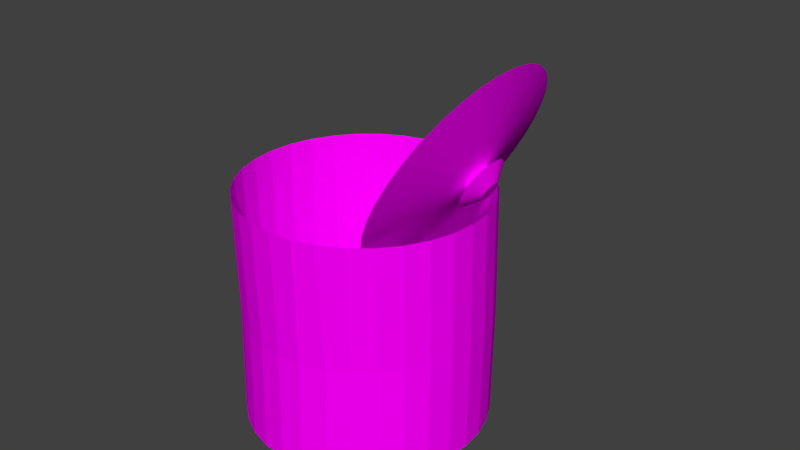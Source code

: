 # Source: MS-Dynamittopf.blend  (saved by Blender 2.76.0; exported with 4.5.12 LTS)
import bpy
from mathutils import Matrix  # noqa: F401  (used for matrix-valued properties, if any)

bpy.ops.wm.read_factory_settings(use_empty=True)
scene = bpy.context.scene
scene.name = 'Scene'

# ---- collections
col_collection_1 = bpy.data.collections.new('Collection 1'); scene.collection.children.link(col_collection_1)
col_dynamit = bpy.data.collections.new('Dynamit')  # instanced only; not linked into the scene

# ---- images (referenced by path relative to the original .blend; pixels are not part of the script)
import os
ASSET_DIR = os.environ.get("B2B_ASSET_DIR", "")  # directory of the original .blend (textures are referenced by path, not embedded)
HERE = os.path.dirname(os.path.abspath(__file__))  # packed textures are extracted next to this script under _unpacked/

def load_image(name, relpath, width, height, colorspace="sRGB"):
    """Load a texture the original file referenced (path relative to the .blend, or extracted next to this script)."""
    p = next((c for c in (os.path.join(HERE, relpath), os.path.join(ASSET_DIR, relpath)) if relpath and os.path.exists(c)), "")
    if p:
        img = bpy.data.images.load(p, check_existing=True)
        img.name = name
    else:  # same state as the original file: an image datablock whose file is absent (Cycles renders it pink)
        img = bpy.data.images.new(name, width, height)
        img.source = "FILE"
        img.filepath = "//" + (relpath or name)
    img.colorspace_settings.name = colorspace
    return img
img_edelstahl_1_400_jpg = load_image('edelstahl_1_400.jpg', 'edelstahl_1_400.jpg', 1024, 1024, 'sRGB')

# ---- materials (node trees are filled in below, after node groups)
mat_material_001 = bpy.data.materials.new('Material.001')
mat_material_001.alpha_threshold = 0.0
mat_material_001.roughness = 0.5

# ---- material node trees
mat_material_001.use_nodes = True; mat_material_001.node_tree.nodes.clear()
_N = mat_material_001.node_tree.nodes; _L = mat_material_001.node_tree.links
n0 = _N.new('ShaderNodeOutputMaterial'); n0.name = 'Material Output'; n0.location = (300, 300)
n1 = _N.new('ShaderNodeBsdfDiffuse'); n1.name = 'Diffuse BSDF'; n1.location = (10, 300)
n2 = _N.new('ShaderNodeTexImage'); n2.name = 'Image Texture'; n2.location = (-180, 300)
n2.width = 140
n2.image = img_edelstahl_1_400_jpg
_L.new(n1.outputs[0], n0.inputs[0])
_L.new(n2.outputs[0], n1.inputs[0])
n0.is_active_output = True

# ---- world
world_world = bpy.data.worlds.new('World'); scene.world = world_world
world_world.color = (0.05088, 0.05088, 0.05088)
world_world.use_sun_shadow = False
world_world.sun_shadow_jitter_overblur = 0.0
world_world.cycles.sampling_method = 'MANUAL'
world_world.cycles.sample_map_resolution = 256

# ---- meshes
me_circle_001 = bpy.data.meshes.new('Circle.001')
me_circle_001.from_pydata([(0.0, 1.0, 0.0), (-0.1951, 0.9808, 0.0), (-0.3827, 0.9239, 0.0), (-0.5556, 0.8315, 0.0), (-0.7071, 0.7071, 0.0), (-0.8315, 0.5556, 0.0), (-0.9239, 0.3827, 0.0), (-0.9808, 0.1951, 0.0), (-1.0, 7.55e-08, 0.0), (-0.9808, -0.1951, 0.0), (-0.9239, -0.3827, 0.0), (-0.8315, -0.5556, 0.0), (-0.7071, -0.7071, 0.0), (-0.5556, -0.8315, 0.0), (-0.3827, -0.9239, 0.0), (-0.1951, -0.9808, 0.0), (3.258e-07, -1.0, 0.0), (0.1951, -0.9808, 0.0), (0.3827, -0.9239, 0.0), (0.5556, -0.8315, 0.0), (0.7071, -0.7071, 0.0), (0.8315, -0.5556, 0.0), (0.9239, -0.3827, 0.0), (0.9808, -0.1951, 0.0), (1.0, 9.656e-07, 0.0), (0.9808, 0.1951, 0.0), (0.9239, 0.3827, 0.0), (0.8315, 0.5556, 0.0), (0.7071, 0.7071, 0.0), (0.5556, 0.8315, 0.0), (0.3827, 0.9239, 0.0), (0.1951, 0.9808, 0.0), (-0.03578, 0.1012, 0.1904), (-0.06206, 0.09863, 0.1904), (-0.08734, 0.09096, 0.1904), (-0.1106, 0.07851, 0.1904), (-0.1311, 0.06175, 0.1904), (-0.1478, 0.04133, 0.1904), (-0.1603, 0.01804, 0.1904), (-0.1679, -0.00724, 0.1904), (-0.1705, -0.03353, 0.1904), (-0.1679, -0.05981, 0.1904), (-0.1603, -0.08509, 0.1904), (-0.1478, -0.1084, 0.1904), (-0.1311, -0.1288, 0.1904), (-0.1106, -0.1456, 0.1904), (-0.08734, -0.158, 0.1904), (-0.06206, -0.1657, 0.1904), (-0.03578, -0.1683, 0.1904), (-0.009491, -0.1657, 0.1904), (0.01579, -0.158, 0.1904), (0.03908, -0.1456, 0.1904), (0.0595, -0.1288, 0.1904), (0.07625, -0.1084, 0.1904), (0.08871, -0.08509, 0.1904), (0.09637, -0.05981, 0.1904), (0.09896, -0.03353, 0.1904), (0.09637, -0.007239, 0.1904), (0.08871, 0.01804, 0.1904), (0.07625, 0.04133, 0.1904), (0.0595, 0.06175, 0.1904), (0.03908, 0.07851, 0.1904), (0.01579, 0.09096, 0.1904), (-0.009491, 0.09863, 0.1904), (-0.06216, 0.0991, 0.2433), (-0.03578, 0.1017, 0.2433), (-0.08753, 0.09141, 0.2433), (-0.1109, 0.07891, 0.2433), (-0.1314, 0.06209, 0.2433), (-0.1482, 0.0416, 0.2433), (-0.1607, 0.01822, 0.2433), (-0.1684, -0.007144, 0.2433), (-0.171, -0.03353, 0.2433), (-0.1684, -0.05991, 0.2433), (-0.1607, -0.08528, 0.2433), (-0.1482, -0.1087, 0.2433), (-0.1314, -0.1291, 0.2433), (-0.1109, -0.146, 0.2433), (-0.08753, -0.1585, 0.2433), (-0.06216, -0.1662, 0.2433), (-0.03578, -0.1688, 0.2433), (-0.009396, -0.1662, 0.2433), (0.01597, -0.1585, 0.2433), (0.03935, -0.146, 0.2433), (0.05984, -0.1291, 0.2433), (0.07666, -0.1087, 0.2433), (0.08916, -0.08528, 0.2433), (0.09685, -0.05991, 0.2433), (0.09945, -0.03353, 0.2433), (0.09685, -0.007144, 0.2433), (0.08916, 0.01822, 0.2433), (0.07666, 0.0416, 0.2433), (0.05984, 0.06209, 0.2433), (0.03935, 0.07891, 0.2433), (0.01597, 0.09141, 0.2433), (-0.009396, 0.0991, 0.2433), (-0.08285, 0.2031, 0.2485), (-0.03578, 0.2077, 0.2485), (-0.1281, 0.1894, 0.2485), (-0.1698, 0.1671, 0.2485), (-0.2064, 0.1371, 0.2485), (-0.2364, 0.1005, 0.2485), (-0.2587, 0.05881, 0.2485), (-0.2724, 0.01354, 0.2485), (-0.2771, -0.03353, 0.2485), (-0.2724, -0.0806, 0.2485), (-0.2587, -0.1259, 0.2485), (-0.2364, -0.1676, 0.2485), (-0.2064, -0.2041, 0.2485), (-0.1698, -0.2341, 0.2485), (-0.1281, -0.2564, 0.2485), (-0.08285, -0.2702, 0.2485), (-0.03578, -0.2748, 0.2485), (0.01129, -0.2702, 0.2485), (0.05655, -0.2564, 0.2485), (0.09827, -0.2341, 0.2485), (0.1348, -0.2041, 0.2485), (0.1648, -0.1676, 0.2485), (0.1871, -0.1259, 0.2485), (0.2009, -0.0806, 0.2485), (0.2055, -0.03353, 0.2485), (0.2009, 0.01354, 0.2485), (0.1871, 0.05881, 0.2485), (0.1648, 0.1005, 0.2485), (0.1348, 0.1371, 0.2485), (0.09827, 0.1671, 0.2485), (0.05655, 0.1894, 0.2485), (0.01129, 0.2031, 0.2485), (-0.05162, 0.04613, 0.3417), (-0.03578, 0.04769, 0.3417), (-0.06686, 0.04151, 0.3417), (-0.0809, 0.034, 0.3417), (-0.0932, 0.0239, 0.3417), (-0.1033, 0.01159, 0.3417), (-0.1108, -0.002447, 0.3417), (-0.1154, -0.01768, 0.3417), (-0.117, -0.03353, 0.3417), (-0.1154, -0.04937, 0.3417), (-0.1108, -0.06461, 0.3417), (-0.1033, -0.07865, 0.3417), (-0.0932, -0.09095, 0.3417), (-0.0809, -0.1011, 0.3417), (-0.06686, -0.1086, 0.3417), (-0.05162, -0.1132, 0.3417), (-0.03578, -0.1147, 0.3417), (-0.01993, -0.1132, 0.3417), (-0.004698, -0.1086, 0.3417), (0.009343, -0.1011, 0.3417), (0.02165, -0.09095, 0.3417), (0.03175, -0.07865, 0.3417), (0.03925, -0.06461, 0.3417), (0.04388, -0.04937, 0.3417), (0.04544, -0.03353, 0.3417), (0.04388, -0.01768, 0.3417), (0.03925, -0.002447, 0.3417), (0.03175, 0.01159, 0.3417), (0.02165, 0.0239, 0.3417), (0.009342, 0.034, 0.3417), (-0.004698, 0.04151, 0.3417), (-0.01993, 0.04613, 0.3417)], [], [(24, 25, 57, 56), (11, 12, 44, 43), (25, 26, 58, 57), (12, 13, 45, 44), (26, 27, 59, 58), (13, 14, 46, 45), (0, 1, 33, 32), (27, 28, 60, 59), (14, 15, 47, 46), (1, 2, 34, 33), (28, 29, 61, 60), (15, 16, 48, 47), (2, 3, 35, 34), (29, 30, 62, 61), (16, 17, 49, 48), (3, 4, 36, 35), (30, 31, 63, 62), (17, 18, 50, 49), (4, 5, 37, 36), (31, 0, 32, 63), (18, 19, 51, 50), (5, 6, 38, 37), (19, 20, 52, 51), (6, 7, 39, 38), (20, 21, 53, 52), (7, 8, 40, 39), (21, 22, 54, 53), (8, 9, 41, 40), (22, 23, 55, 54), (9, 10, 42, 41), (23, 24, 56, 55), (10, 11, 43, 42), (37, 38, 70, 69), (72, 73, 105, 104), (51, 52, 84, 83), (38, 39, 71, 70), (52, 53, 85, 84), (39, 40, 72, 71), (53, 54, 86, 85), (40, 41, 73, 72), (54, 55, 87, 86), (41, 42, 74, 73), (55, 56, 88, 87), (42, 43, 75, 74), (56, 57, 89, 88), (43, 44, 76, 75), (57, 58, 90, 89), (44, 45, 77, 76), (58, 59, 91, 90), (45, 46, 78, 77), (32, 33, 64, 65), (59, 60, 92, 91), (46, 47, 79, 78), (33, 34, 66, 64), (60, 61, 93, 92), (47, 48, 80, 79), (34, 35, 67, 66), (61, 62, 94, 93), (48, 49, 81, 80), (35, 36, 68, 67), (62, 63, 95, 94), (49, 50, 82, 81), (36, 37, 69, 68), (63, 32, 65, 95), (50, 51, 83, 82), (107, 108, 140, 139), (86, 87, 119, 118), (73, 74, 106, 105), (87, 88, 120, 119), (74, 75, 107, 106), (88, 89, 121, 120), (75, 76, 108, 107), (89, 90, 122, 121), (76, 77, 109, 108), (90, 91, 123, 122), (77, 78, 110, 109), (65, 64, 96, 97), (91, 92, 124, 123), (78, 79, 111, 110), (64, 66, 98, 96), (92, 93, 125, 124), (79, 80, 112, 111), (66, 67, 99, 98), (93, 94, 126, 125), (80, 81, 113, 112), (67, 68, 100, 99), (94, 95, 127, 126), (81, 82, 114, 113), (68, 69, 101, 100), (95, 65, 97, 127), (82, 83, 115, 114), (69, 70, 102, 101), (83, 84, 116, 115), (70, 71, 103, 102), (84, 85, 117, 116), (71, 72, 104, 103), (85, 86, 118, 117), (128, 130, 131, 132, 133, 134, 135, 136, 137, 138, 139, 140, 141, 142, 143, 144, 145, 146, 147, 148, 149, 150, 151, 152, 153, 154, 155, 156, 157, 158, 159, 129), (121, 122, 154, 153), (108, 109, 141, 140), (122, 123, 155, 154), (109, 110, 142, 141), (97, 96, 128, 129), (123, 124, 156, 155), (110, 111, 143, 142), (96, 98, 130, 128), (124, 125, 157, 156), (111, 112, 144, 143), (98, 99, 131, 130), (125, 126, 158, 157), (112, 113, 145, 144), (99, 100, 132, 131), (126, 127, 159, 158), (113, 114, 146, 145), (100, 101, 133, 132), (127, 97, 129, 159), (114, 115, 147, 146), (101, 102, 134, 133), (115, 116, 148, 147), (102, 103, 135, 134), (116, 117, 149, 148), (103, 104, 136, 135), (117, 118, 150, 149), (104, 105, 137, 136), (118, 119, 151, 150), (105, 106, 138, 137), (119, 120, 152, 151), (106, 107, 139, 138), (120, 121, 153, 152)])
me_circle_001.materials.append(mat_material_001)
me_circle_001.use_remesh_preserve_volume = False
me_circle_001.use_remesh_preserve_attributes = False
me_circle_001.use_mirror_vertex_groups = False
me_circle_001.update()
me_circle = bpy.data.meshes.new('Circle')
me_circle.from_pydata([(0.0, 1.0, 0.0), (-0.1951, 0.9808, 0.0), (-0.3827, 0.9239, 0.0), (-0.5556, 0.8315, 0.0), (-0.7071, 0.7071, 0.0), (-0.8315, 0.5556, 0.0), (-0.9239, 0.3827, 0.0), (-0.9808, 0.1951, 0.0), (-1.0, 7.55e-08, 0.0), (-0.9808, -0.1951, 0.0), (-0.9239, -0.3827, 0.0), (-0.8315, -0.5556, 0.0), (-0.7071, -0.7071, 0.0), (-0.5556, -0.8315, 0.0), (-0.3827, -0.9239, 0.0), (-0.1951, -0.9808, 0.0), (3.258e-07, -1.0, 0.0), (0.1951, -0.9808, 0.0), (0.3827, -0.9239, 0.0), (0.5556, -0.8315, 0.0), (0.7071, -0.7071, 0.0), (0.8315, -0.5556, 0.0), (0.9239, -0.3827, 0.0), (0.9808, -0.1951, 0.0), (1.0, 9.656e-07, 0.0), (0.9808, 0.1951, 0.0), (0.9239, 0.3827, 0.0), (0.8315, 0.5556, 0.0), (0.7071, 0.7071, 0.0), (0.5556, 0.8315, 0.0), (0.3827, 0.9239, 0.0), (0.1951, 0.9808, 0.0), (0.0, 1.0, 0.009723), (-0.1951, 0.9808, 0.009723), (-0.3827, 0.9239, 0.009723), (-0.5556, 0.8315, 0.009723), (-0.7071, 0.7071, 0.009723), (-0.8315, 0.5556, 0.009723), (-0.9239, 0.3827, 0.009723), (-0.9808, 0.1951, 0.009723), (-1.0, 7.55e-08, 0.009723), (-0.9808, -0.1951, 0.009723), (-0.9239, -0.3827, 0.009723), (-0.8315, -0.5556, 0.009723), (-0.7071, -0.7071, 0.009723), (-0.5556, -0.8315, 0.009723), (-0.3827, -0.9239, 0.009723), (-0.1951, -0.9808, 0.009723), (3.258e-07, -1.0, 0.009723), (0.1951, -0.9808, 0.009723), (0.3827, -0.9239, 0.009723), (0.5556, -0.8315, 0.009723), (0.7071, -0.7071, 0.009723), (0.8315, -0.5556, 0.009723), (0.9239, -0.3827, 0.009723), (0.9808, -0.1951, 0.009723), (1.0, 9.656e-07, 0.009723), (0.9808, 0.1951, 0.009723), (0.9239, 0.3827, 0.009723), (0.8315, 0.5556, 0.009723), (0.7071, 0.7071, 0.009723), (0.5556, 0.8315, 0.009723), (0.3827, 0.9239, 0.009723), (0.1951, 0.9808, 0.009723), (0.007781, 1.013, 0.9222), (-0.1873, 0.9934, 0.9222), (-0.3749, 0.9365, 0.9222), (-0.5478, 0.8441, 0.9222), (-0.6993, 0.7197, 0.9222), (-0.8237, 0.5682, 0.9222), (-0.9161, 0.3953, 0.9222), (-0.973, 0.2077, 0.9222), (-0.9922, 0.01261, 0.9222), (-0.973, -0.1825, 0.9222), (-0.9161, -0.3701, 0.9222), (-0.8237, -0.543, 0.9222), (-0.6993, -0.6945, 0.9222), (-0.5478, -0.8189, 0.9222), (-0.3749, -0.9113, 0.9222), (-0.1873, -0.9682, 0.9222), (0.007782, -0.9874, 0.9222), (0.2029, -0.9682, 0.9222), (0.3905, -0.9113, 0.9222), (0.5634, -0.8189, 0.9222), (0.7149, -0.6945, 0.9222), (0.8393, -0.543, 0.9222), (0.9317, -0.3701, 0.9222), (0.9886, -0.1825, 0.9222), (1.008, 0.01261, 0.9222), (0.9886, 0.2077, 0.9222), (0.9317, 0.3953, 0.9222), (0.8393, 0.5682, 0.9222), (0.7149, 0.7197, 0.9222), (0.5634, 0.8441, 0.9222), (0.3905, 0.9365, 0.9222), (0.2029, 0.9934, 0.9222), (0.2006, -0.968, 0.9215), (0.3882, -0.9111, 0.9215), (0.01538, 0.9793, 1.947), (-0.1797, 0.9601, 1.947), (-0.3673, 0.9031, 1.947), (-0.5402, 0.8107, 1.947), (-0.6917, 0.6864, 1.947), (-0.8161, 0.5348, 1.947), (-0.9085, 0.362, 1.947), (-0.9654, 0.1744, 1.947), (-0.9846, -0.02073, 1.947), (-0.9654, -0.2158, 1.947), (-0.9085, -0.4034, 1.947), (-0.8161, -0.5763, 1.947), (-0.6917, -0.7278, 1.947), (-0.5402, -0.8522, 1.947), (-0.3673, -0.9446, 1.947), (-0.1797, -1.002, 1.947), (0.01538, -1.021, 1.947), (0.2105, -1.002, 1.947), (0.3981, -0.9446, 1.947), (0.5709, -0.8522, 1.947), (0.7225, -0.7278, 1.947), (0.8468, -0.5763, 1.947), (0.9393, -0.4034, 1.947), (0.9962, -0.2158, 1.947), (1.015, -0.02073, 1.947), (0.9962, 0.1744, 1.947), (0.9393, 0.362, 1.947), (0.8468, 0.5348, 1.947), (0.7225, 0.6864, 1.947), (0.5709, 0.8107, 1.947), (0.3981, 0.9031, 1.947), (0.2105, 0.9601, 1.947), (0.2095, -0.9952, 1.943), (0.397, -0.9383, 1.943)], [], [(1, 0, 31, 30, 29, 28, 27, 26, 25, 24, 23, 22, 21, 20, 19, 18, 17, 16, 15, 14, 13, 12, 11, 10, 9, 8, 7, 6, 5, 4, 3, 2), (33, 34, 35, 36, 37, 38, 39, 40, 41, 42, 43, 44, 45, 46, 47, 48, 49, 50, 51, 52, 53, 54, 55, 56, 57, 58, 59, 60, 61, 62, 63, 32), (1, 2, 34, 33), (28, 29, 61, 60), (15, 16, 48, 47), (2, 3, 35, 34), (29, 30, 62, 61), (16, 17, 49, 48), (3, 4, 36, 35), (30, 31, 63, 62), (17, 18, 50, 49), (4, 5, 37, 36), (31, 0, 32, 63), (18, 19, 51, 50), (5, 6, 38, 37), (19, 20, 52, 51), (6, 7, 39, 38), (20, 21, 53, 52), (7, 8, 40, 39), (21, 22, 54, 53), (8, 9, 41, 40), (22, 23, 55, 54), (9, 10, 42, 41), (23, 24, 56, 55), (10, 11, 43, 42), (24, 25, 57, 56), (11, 12, 44, 43), (25, 26, 58, 57), (12, 13, 45, 44), (26, 27, 59, 58), (13, 14, 46, 45), (0, 1, 33, 32), (27, 28, 60, 59), (14, 15, 47, 46), (55, 56, 88, 87), (42, 43, 75, 74), (56, 57, 89, 88), (43, 44, 76, 75), (57, 58, 90, 89), (44, 45, 77, 76), (58, 59, 91, 90), (45, 46, 78, 77), (32, 33, 65, 64), (59, 60, 92, 91), (46, 47, 79, 78), (33, 34, 66, 65), (60, 61, 93, 92), (47, 48, 80, 79), (34, 35, 67, 66), (61, 62, 94, 93), (48, 49, 81, 80), (35, 36, 68, 67), (62, 63, 95, 94), (36, 37, 69, 68), (63, 32, 64, 95), (50, 51, 83, 82), (37, 38, 70, 69), (51, 52, 84, 83), (38, 39, 71, 70), (52, 53, 85, 84), (39, 40, 72, 71), (53, 54, 86, 85), (40, 41, 73, 72), (54, 55, 87, 86), (41, 42, 74, 73), (49, 50, 97, 96), (85, 86, 120, 119), (71, 72, 106, 105), (86, 87, 121, 120), (72, 73, 107, 106), (87, 88, 122, 121), (73, 74, 108, 107), (88, 89, 123, 122), (74, 75, 109, 108), (89, 90, 124, 123), (75, 76, 110, 109), (90, 91, 125, 124), (76, 77, 111, 110), (91, 92, 126, 125), (77, 78, 112, 111), (64, 65, 99, 98), (92, 93, 127, 126), (78, 79, 113, 112), (65, 66, 100, 99), (93, 94, 128, 127), (79, 80, 114, 113), (66, 67, 101, 100), (94, 95, 129, 128), (80, 81, 115, 114), (67, 68, 102, 101), (95, 64, 98, 129), (82, 83, 117, 116), (68, 69, 103, 102), (83, 84, 118, 117), (69, 70, 104, 103), (84, 85, 119, 118), (70, 71, 105, 104), (96, 97, 131, 130)])
_uv = me_circle.uv_layers.new(name='UVMap')
_uv.uv.foreach_set('vector', [0.4415, 0.006912, 0.4729, 0.001753, 0.5049, 0.00302, 0.5365, 0.007987, 0.5663, 0.01916, 0.5933, 0.0361, 0.6164, 0.0581, 0.6347, 0.08431, 0.6473, 0.1137, 0.6539, 0.145, 0.6541, 0.1772, 0.648, 0.2088, 0.6357, 0.2386, 0.6178, 0.2655, 0.5948, 0.2884, 0.5678, 0.3064, 0.5378, 0.3188, 0.5058, 0.3251, 0.4733, 0.3251, 0.4413, 0.3188, 0.4112, 0.3064, 0.3842, 0.2884, 0.3612, 0.2654, 0.3431, 0.2385, 0.3308, 0.2087, 0.3245, 0.177, 0.3246, 0.1448, 0.3311, 0.1134, 0.3436, 0.08388, 0.3618, 0.05753, 0.3848, 0.03537, 0.4117, 0.01827, 0.5637, 0.6353, 0.534, 0.6476, 0.5024, 0.6539, 0.4702, 0.6539, 0.4386, 0.6476, 0.4089, 0.6353, 0.3821, 0.6174, 0.3594, 0.5946, 0.3415, 0.5679, 0.3292, 0.5381, 0.3229, 0.5066, 0.3229, 0.4744, 0.3292, 0.4428, 0.3415, 0.4131, 0.3594, 0.3863, 0.3821, 0.3635, 0.4089, 0.3457, 0.4386, 0.3333, 0.4702, 0.3271, 0.5024, 0.3271, 0.534, 0.3333, 0.5637, 0.3457, 0.5905, 0.3635, 0.6132, 0.3863, 0.6311, 0.4131, 0.6434, 0.4428, 0.6497, 0.4744, 0.6497, 0.5066, 0.6434, 0.5381, 0.6311, 0.5679, 0.6132, 0.5946, 0.5905, 0.6174, 0.4415, 0.006912, 0.4117, 0.01827, 0.411, 0.01682, 0.4411, 0.005346, 0.5933, 0.0361, 0.5663, 0.01916, 0.567, 0.01771, 0.5943, 0.03481, 0.4733, 0.3251, 0.5058, 0.3251, 0.506, 0.3268, 0.4731, 0.3268, 0.4117, 0.01827, 0.3848, 0.03537, 0.3838, 0.0341, 0.411, 0.01682, 0.5663, 0.01916, 0.5365, 0.007987, 0.5369, 0.006416, 0.567, 0.01771, 0.5058, 0.3251, 0.5378, 0.3188, 0.5382, 0.3204, 0.506, 0.3268, 0.3848, 0.03537, 0.3618, 0.05753, 0.3605, 0.05649, 0.3838, 0.0341, 0.5365, 0.007987, 0.5049, 0.00302, 0.5051, 0.001406, 0.5369, 0.006416, 0.5378, 0.3188, 0.5678, 0.3064, 0.5686, 0.3079, 0.5382, 0.3204, 0.3618, 0.05753, 0.3436, 0.08388, 0.3422, 0.0831, 0.3605, 0.05649, 0.5049, 0.00302, 0.4729, 0.001753, 0.4728, 0.0001328, 0.5051, 0.001406, 0.5678, 0.3064, 0.5948, 0.2884, 0.5959, 0.2897, 0.5686, 0.3079, 0.3436, 0.08388, 0.3311, 0.1134, 0.3295, 0.1129, 0.3422, 0.0831, 0.5948, 0.2884, 0.6178, 0.2655, 0.619, 0.2665, 0.5959, 0.2897, 0.3311, 0.1134, 0.3246, 0.1448, 0.323, 0.1447, 0.3295, 0.1129, 0.6178, 0.2655, 0.6357, 0.2386, 0.6372, 0.2394, 0.619, 0.2665, 0.3246, 0.1448, 0.3245, 0.177, 0.3229, 0.1772, 0.323, 0.1447, 0.6357, 0.2386, 0.648, 0.2088, 0.6496, 0.2092, 0.6372, 0.2394, 0.3245, 0.177, 0.3308, 0.2087, 0.3292, 0.2091, 0.3229, 0.1772, 0.648, 0.2088, 0.6541, 0.1772, 0.6558, 0.1773, 0.6496, 0.2092, 0.3308, 0.2087, 0.3431, 0.2385, 0.3417, 0.2393, 0.3292, 0.2091, 0.6541, 0.1772, 0.6539, 0.145, 0.6555, 0.1449, 0.6558, 0.1773, 0.3431, 0.2385, 0.3612, 0.2654, 0.3599, 0.2665, 0.3417, 0.2393, 0.6539, 0.145, 0.6473, 0.1137, 0.6489, 0.1132, 0.6555, 0.1449, 0.3612, 0.2654, 0.3842, 0.2884, 0.3831, 0.2896, 0.3599, 0.2665, 0.6473, 0.1137, 0.6347, 0.08431, 0.6361, 0.08352, 0.6489, 0.1132, 0.3842, 0.2884, 0.4112, 0.3064, 0.4105, 0.3079, 0.3831, 0.2896, 0.6347, 0.08431, 0.6164, 0.0581, 0.6177, 0.05704, 0.6361, 0.08352, 0.4112, 0.3064, 0.4413, 0.3188, 0.4408, 0.3204, 0.4105, 0.3079, 0.4729, 0.001753, 0.4415, 0.006912, 0.4411, 0.005346, 0.4728, 0.0001328, 0.6164, 0.0581, 0.5933, 0.0361, 0.5943, 0.03481, 0.6177, 0.05704, 0.4413, 0.3188, 0.4733, 0.3251, 0.4731, 0.3268, 0.4408, 0.3204, 0.3196, 0.1613, 0.3197, 0.1935, 0.1698, 0.1964, 0.1695, 0.1642, 0.322, 0.7744, 0.3217, 0.8066, 0.1711, 0.8041, 0.1716, 0.7717, 0.3197, 0.1935, 0.3199, 0.2257, 0.1702, 0.2285, 0.1698, 0.1964, 0.3217, 0.8066, 0.3213, 0.8388, 0.1707, 0.8366, 0.1711, 0.8041, 0.3199, 0.2257, 0.3202, 0.258, 0.1706, 0.2606, 0.1702, 0.2285, 0.3213, 0.8388, 0.321, 0.871, 0.1702, 0.8691, 0.1707, 0.8366, 0.3202, 0.258, 0.3204, 0.2903, 0.171, 0.2925, 0.1706, 0.2606, 0.321, 0.871, 0.3206, 0.9033, 0.1699, 0.9016, 0.1702, 0.8691, 0.3219, 0.4518, 0.3222, 0.4841, 0.1732, 0.4834, 0.1729, 0.4516, 0.3204, 0.2903, 0.3207, 0.3225, 0.1714, 0.3244, 0.171, 0.2925, 0.3206, 0.9033, 0.3201, 0.9355, 0.1695, 0.9341, 0.1699, 0.9016, 0.3222, 0.4841, 0.3223, 0.5164, 0.1733, 0.5152, 0.1732, 0.4834, 0.3207, 0.3225, 0.321, 0.3549, 0.1718, 0.3563, 0.1714, 0.3244, 0.3201, 0.9355, 0.3196, 0.9677, 0.1693, 0.9665, 0.1695, 0.9341, 0.3223, 0.5164, 0.3225, 0.5487, 0.1733, 0.547, 0.1733, 0.5152, 0.321, 0.3549, 0.3214, 0.3872, 0.1722, 0.3881, 0.1718, 0.3563, 0.3196, 0.9677, 0.3191, 0.9999, 0.1691, 0.9988, 0.1693, 0.9665, 0.3225, 0.5487, 0.3226, 0.581, 0.1733, 0.5789, 0.1733, 0.547, 0.3214, 0.3872, 0.3217, 0.4195, 0.1726, 0.4199, 0.1722, 0.3881, 0.3226, 0.581, 0.3226, 0.6132, 0.1732, 0.6108, 0.1733, 0.5789, 0.3217, 0.4195, 0.3219, 0.4518, 0.1729, 0.4516, 0.1726, 0.4199, 0.3191, 0.0001328, 0.3192, 0.03239, 0.1689, 0.03497, 0.1689, 0.002689, 0.3226, 0.6132, 0.3226, 0.6455, 0.173, 0.6428, 0.1732, 0.6108, 0.3192, 0.03239, 0.3193, 0.06462, 0.1689, 0.0673, 0.1689, 0.03497, 0.3226, 0.6455, 0.3225, 0.6777, 0.1727, 0.6749, 0.173, 0.6428, 0.3193, 0.06462, 0.3193, 0.09683, 0.1691, 0.09963, 0.1689, 0.0673, 0.3225, 0.6777, 0.3224, 0.7099, 0.1724, 0.7071, 0.1727, 0.6749, 0.3193, 0.09683, 0.3194, 0.1291, 0.1693, 0.1319, 0.1691, 0.09963, 0.3224, 0.7099, 0.3222, 0.7422, 0.172, 0.7394, 0.1724, 0.7071, 0.3194, 0.1291, 0.3196, 0.1613, 0.1695, 0.1642, 0.1693, 0.1319, 0.3222, 0.7422, 0.322, 0.7744, 0.1716, 0.7717, 0.172, 0.7394, 0.65, 0.3271, 0.6822, 0.3271, 0.6836, 0.4768, 0.6514, 0.4768, 0.1691, 0.09963, 0.1693, 0.1319, 0.0006326, 0.1292, 0.0003241, 0.09703, 0.1727, 0.6749, 0.1724, 0.7071, 0.003879, 0.7096, 0.004428, 0.6774, 0.1693, 0.1319, 0.1695, 0.1642, 0.00105, 0.1614, 0.0006326, 0.1292, 0.1724, 0.7071, 0.172, 0.7394, 0.003281, 0.7419, 0.003879, 0.7096, 0.1695, 0.1642, 0.1698, 0.1964, 0.001551, 0.1937, 0.00105, 0.1614, 0.172, 0.7394, 0.1716, 0.7717, 0.00266, 0.7741, 0.003281, 0.7419, 0.1698, 0.1964, 0.1702, 0.2285, 0.002108, 0.2259, 0.001551, 0.1937, 0.1716, 0.7717, 0.1711, 0.8041, 0.002046, 0.8063, 0.00266, 0.7741, 0.1702, 0.2285, 0.1706, 0.2606, 0.002695, 0.2581, 0.002108, 0.2259, 0.1711, 0.8041, 0.1707, 0.8366, 0.001469, 0.8385, 0.002046, 0.8063, 0.1706, 0.2606, 0.171, 0.2925, 0.003287, 0.2903, 0.002695, 0.2581, 0.1707, 0.8366, 0.1702, 0.8691, 0.0009592, 0.8707, 0.001469, 0.8385, 0.171, 0.2925, 0.1714, 0.3244, 0.00386, 0.3226, 0.003287, 0.2903, 0.1702, 0.8691, 0.1699, 0.9016, 0.0005488, 0.903, 0.0009592, 0.8707, 0.1729, 0.4516, 0.1732, 0.4834, 0.005734, 0.4839, 0.005546, 0.4516, 0.1714, 0.3244, 0.1718, 0.3563, 0.00439, 0.3548, 0.00386, 0.3226, 0.1699, 0.9016, 0.1695, 0.9341, 0.0002652, 0.9352, 0.0005488, 0.903, 0.1732, 0.4834, 0.1733, 0.5152, 0.005802, 0.5162, 0.005734, 0.4839, 0.1718, 0.3563, 0.1722, 0.3881, 0.00486, 0.3871, 0.00439, 0.3548, 0.1695, 0.9341, 0.1693, 0.9665, 0.0001355, 0.9675, 0.0002652, 0.9352, 0.1733, 0.5152, 0.1733, 0.547, 0.005751, 0.5484, 0.005802, 0.5162, 0.1722, 0.3881, 0.1726, 0.4199, 0.005251, 0.4193, 0.00486, 0.3871, 0.1693, 0.9665, 0.1691, 0.9988, 0.0001871, 0.9998, 0.0001355, 0.9675, 0.1733, 0.547, 0.1733, 0.5789, 0.005581, 0.5807, 0.005751, 0.5484, 0.1726, 0.4199, 0.1729, 0.4516, 0.005546, 0.4516, 0.005251, 0.4193, 0.1689, 0.002689, 0.1689, 0.03497, 0.0001328, 0.0326, 0.0002976, 0.0003438, 0.1733, 0.5789, 0.1732, 0.6108, 0.005296, 0.613, 0.005581, 0.5807, 0.1689, 0.03497, 0.1689, 0.0673, 0.0001495, 0.06482, 0.0001328, 0.0326, 0.1732, 0.6108, 0.173, 0.6428, 0.004907, 0.6452, 0.005296, 0.613, 0.1689, 0.0673, 0.1691, 0.09963, 0.0003241, 0.09703, 0.0001495, 0.06482, 0.173, 0.6428, 0.1727, 0.6749, 0.004428, 0.6774, 0.004907, 0.6452, 0.6514, 0.4768, 0.6836, 0.4768, 0.6837, 0.6446, 0.6515, 0.6446])
me_circle.materials.append(mat_material_001)
me_circle.use_remesh_preserve_volume = False
me_circle.use_remesh_preserve_attributes = False
me_circle.use_mirror_vertex_groups = False
me_circle.update()

# ---- objects
ob_circle_001 = bpy.data.objects.new('Circle.001', me_circle_001)
ob_dynamit = bpy.data.objects.new('Dynamit', None)
ob_circle = bpy.data.objects.new('Circle', me_circle)

# ---- transforms, parenting, visibility, modifiers, constraints
ob_circle_001.location = (1.101, -0.02853, 3.002)
ob_circle_001.rotation_euler = (-2.282, 0.781, -2.111)
ob_circle_001.scale = (1.138, 1.138, 1.138)
ob_circle_001.lineart.crease_threshold = 0.0
ob_dynamit.location = (0.6654, 0.204, -0.1674)
ob_dynamit.rotation_euler = (-0.02132, -0.278, 0.2169)
ob_dynamit.scale = (0.6653, 0.6653, 0.6653)
ob_dynamit.empty_image_offset = (0.0, 0.0)
ob_dynamit.show_instancer_for_render = False
ob_dynamit.instance_type = 'COLLECTION'
ob_dynamit.lineart.crease_threshold = 0.0
ob_circle.location = (0.0, 0.0, 0.0)
ob_circle.scale = (1.281, 1.281, 1.281)
ob_circle.lineart.crease_threshold = 0.0
ob_dynamit.instance_collection = col_dynamit

# ---- collection membership
col_collection_1.objects.link(ob_circle_001)
col_collection_1.objects.link(ob_dynamit)
col_collection_1.objects.link(ob_circle)

# ---- scene / render settings (as saved in the file)
scene.frame_start = 1; scene.frame_end = 250; scene.frame_set(1)
scene.render.engine = 'CYCLES'
scene.render.resolution_percentage = 50
scene.render.dither_intensity = 0.0
scene.cycles.use_denoising = False
scene.cycles.samples = 10
scene.cycles.sampling_pattern = 'TABULATED_SOBOL'
scene.cycles.light_sampling_threshold = 0.0
scene.cycles.use_adaptive_sampling = False
scene.cycles.use_light_tree = False
scene.cycles.blur_glossy = 0.0
scene.cycles.pixel_filter_type = 'GAUSSIAN'
scene.cycles.sample_clamp_indirect = 0.0
scene.view_settings.view_transform = 'Standard'
bpy.context.view_layer.update()

# ---- added for rendering (the .blend has no active camera and no usable light): camera, sun
cam_auto = bpy.data.cameras.new('AutoCamera')
cam_auto.lens = 50.0
cam_auto.sensor_width = 36.0
cam_auto.clip_end = 1000.0
ob_auto_camera = bpy.data.objects.new('AutoCamera', cam_auto)
scene.collection.objects.link(ob_auto_camera)
ob_auto_camera.location = (6.42735, -7.19721, 6.98699)
ob_auto_camera.rotation_euler = (1.09748, -7.21219e-08, 0.694738)
scene.camera = ob_auto_camera
light_auto_sun = bpy.data.lights.new('AutoSun', 'SUN')
light_auto_sun.energy = 3.0
light_auto_sun.angle = 0.0523599
ob_auto_sun = bpy.data.objects.new('AutoSun', light_auto_sun)
scene.collection.objects.link(ob_auto_sun)
ob_auto_sun.rotation_euler = (0.872665, 0.174533, 0.523599)
bpy.context.view_layer.update()
